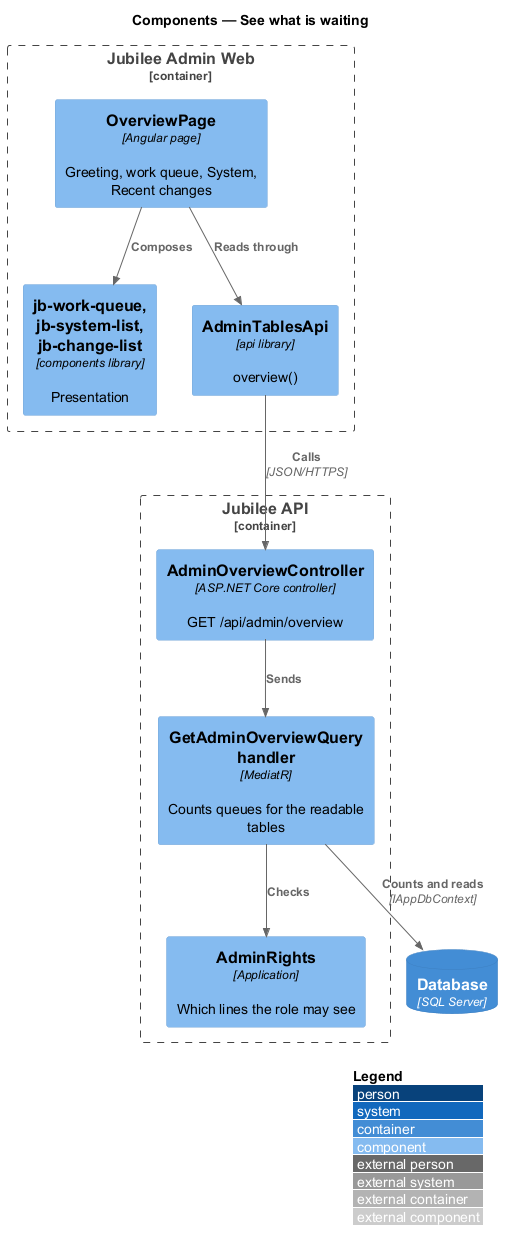

The diagram above was rendered by PlantUML. Its source (embedded in the PNG):
@startuml
!include <C4/C4_Component>
LAYOUT_WITH_LEGEND()
title Components — See what is waiting
Container_Boundary(web, "Jubilee Admin Web") {
  Component(page, "OverviewPage", "Angular page", "Greeting, work queue, System, Recent changes")
  Component(parts, "jb-work-queue, jb-system-list, jb-change-list", "components library", "Presentation")
  Component(client, "AdminTablesApi", "api library", "overview()")
}
Container_Boundary(api, "Jubilee API") {
  Component(ctrl, "AdminOverviewController", "ASP.NET Core controller", "GET /api/admin/overview")
  Component(handler, "GetAdminOverviewQuery handler", "MediatR", "Counts queues for the readable tables")
  Component(rights, "AdminRights", "Application", "Which lines the role may see")
}
ContainerDb(db, "Database", "SQL Server")
Rel(page, parts, "Composes")
Rel(page, client, "Reads through")
Rel(client, ctrl, "Calls", "JSON/HTTPS")
Rel(ctrl, handler, "Sends")
Rel(handler, rights, "Checks")
Rel(handler, db, "Counts and reads", "IAppDbContext")
@enduml